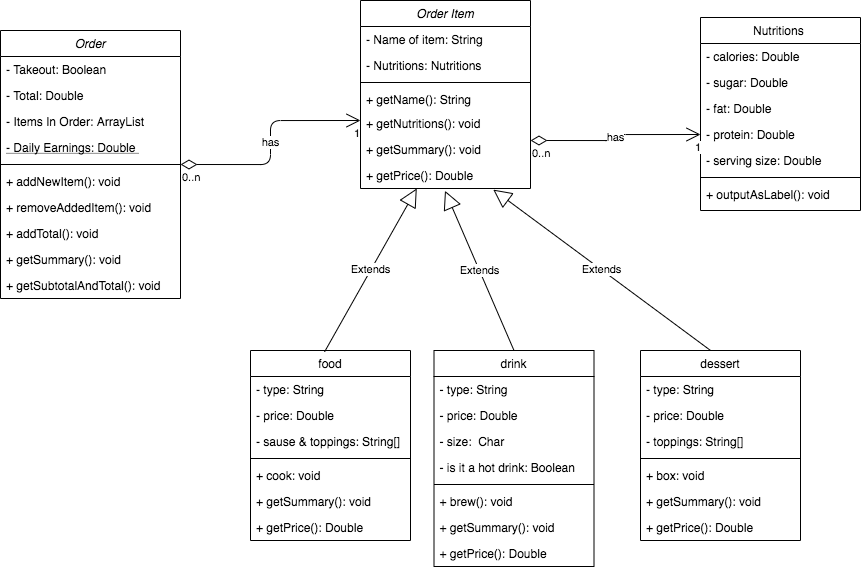

The diagram above was exported from draw.io. Its source (the exported page's mxGraphModel, read from the mxfile embedded in the PNG):
<mxGraphModel dx="2094" dy="605" grid="1" gridSize="10" guides="1" tooltips="1" connect="1" arrows="1" fold="1" page="1" pageScale="1" pageWidth="1169" pageHeight="827" math="0" shadow="0">
  <root>
    <mxCell id="WIyWlLk6GJQsqaUBKTNV-0" />
    <mxCell id="WIyWlLk6GJQsqaUBKTNV-1" parent="WIyWlLk6GJQsqaUBKTNV-0" />
    <mxCell id="zkfFHV4jXpPFQw0GAbJ--0" value="Order Item" style="swimlane;fontStyle=2;align=center;verticalAlign=top;childLayout=stackLayout;horizontal=1;startSize=26;horizontalStack=0;resizeParent=1;resizeLast=0;collapsible=1;marginBottom=0;rounded=0;shadow=0;strokeWidth=1;" parent="WIyWlLk6GJQsqaUBKTNV-1" vertex="1">
      <mxGeometry x="-690" y="120" width="170" height="188" as="geometry">
        <mxRectangle x="230" y="140" width="160" height="26" as="alternateBounds" />
      </mxGeometry>
    </mxCell>
    <mxCell id="zkfFHV4jXpPFQw0GAbJ--1" value="- Name of item: String" style="text;align=left;verticalAlign=top;spacingLeft=4;spacingRight=4;overflow=hidden;rotatable=0;points=[[0,0.5],[1,0.5]];portConstraint=eastwest;" parent="zkfFHV4jXpPFQw0GAbJ--0" vertex="1">
      <mxGeometry y="26" width="170" height="26" as="geometry" />
    </mxCell>
    <mxCell id="CCLo-Dy268hIqVAKGmUI-54" value="- Nutritions: Nutritions " style="text;align=left;verticalAlign=top;spacingLeft=4;spacingRight=4;overflow=hidden;rotatable=0;points=[[0,0.5],[1,0.5]];portConstraint=eastwest;rounded=0;shadow=0;html=0;" parent="zkfFHV4jXpPFQw0GAbJ--0" vertex="1">
      <mxGeometry y="52" width="170" height="26" as="geometry" />
    </mxCell>
    <mxCell id="zkfFHV4jXpPFQw0GAbJ--4" value="" style="line;html=1;strokeWidth=1;align=left;verticalAlign=middle;spacingTop=-1;spacingLeft=3;spacingRight=3;rotatable=0;labelPosition=right;points=[];portConstraint=eastwest;" parent="zkfFHV4jXpPFQw0GAbJ--0" vertex="1">
      <mxGeometry y="78" width="170" height="8" as="geometry" />
    </mxCell>
    <mxCell id="zkfFHV4jXpPFQw0GAbJ--5" value="+ getName(): String" style="text;align=left;verticalAlign=top;spacingLeft=4;spacingRight=4;overflow=hidden;rotatable=0;points=[[0,0.5],[1,0.5]];portConstraint=eastwest;" parent="zkfFHV4jXpPFQw0GAbJ--0" vertex="1">
      <mxGeometry y="86" width="170" height="24" as="geometry" />
    </mxCell>
    <mxCell id="CCLo-Dy268hIqVAKGmUI-48" value="+ getNutritions(): void" style="text;align=left;verticalAlign=top;spacingLeft=4;spacingRight=4;overflow=hidden;rotatable=0;points=[[0,0.5],[1,0.5]];portConstraint=eastwest;" parent="zkfFHV4jXpPFQw0GAbJ--0" vertex="1">
      <mxGeometry y="110" width="170" height="26" as="geometry" />
    </mxCell>
    <mxCell id="6WAtD5BlXr13DnaIOGIB-4" value="+ getSummary(): void" style="text;align=left;verticalAlign=top;spacingLeft=4;spacingRight=4;overflow=hidden;rotatable=0;points=[[0,0.5],[1,0.5]];portConstraint=eastwest;" parent="zkfFHV4jXpPFQw0GAbJ--0" vertex="1">
      <mxGeometry y="136" width="170" height="26" as="geometry" />
    </mxCell>
    <mxCell id="6WAtD5BlXr13DnaIOGIB-5" value="+ getPrice(): Double" style="text;align=left;verticalAlign=top;spacingLeft=4;spacingRight=4;overflow=hidden;rotatable=0;points=[[0,0.5],[1,0.5]];portConstraint=eastwest;" parent="zkfFHV4jXpPFQw0GAbJ--0" vertex="1">
      <mxGeometry y="162" width="170" height="26" as="geometry" />
    </mxCell>
    <mxCell id="zkfFHV4jXpPFQw0GAbJ--6" value="food" style="swimlane;fontStyle=0;align=center;verticalAlign=top;childLayout=stackLayout;horizontal=1;startSize=26;horizontalStack=0;resizeParent=1;resizeLast=0;collapsible=1;marginBottom=0;rounded=0;shadow=0;strokeWidth=1;" parent="WIyWlLk6GJQsqaUBKTNV-1" vertex="1">
      <mxGeometry x="-800" y="470" width="160" height="190" as="geometry">
        <mxRectangle x="130" y="380" width="160" height="26" as="alternateBounds" />
      </mxGeometry>
    </mxCell>
    <mxCell id="zkfFHV4jXpPFQw0GAbJ--8" value="- type: String" style="text;align=left;verticalAlign=top;spacingLeft=4;spacingRight=4;overflow=hidden;rotatable=0;points=[[0,0.5],[1,0.5]];portConstraint=eastwest;rounded=0;shadow=0;html=0;" parent="zkfFHV4jXpPFQw0GAbJ--6" vertex="1">
      <mxGeometry y="26" width="160" height="26" as="geometry" />
    </mxCell>
    <mxCell id="6WAtD5BlXr13DnaIOGIB-6" value="- price: Double" style="text;align=left;verticalAlign=top;spacingLeft=4;spacingRight=4;overflow=hidden;rotatable=0;points=[[0,0.5],[1,0.5]];portConstraint=eastwest;rounded=0;shadow=0;html=0;" parent="zkfFHV4jXpPFQw0GAbJ--6" vertex="1">
      <mxGeometry y="52" width="160" height="26" as="geometry" />
    </mxCell>
    <mxCell id="T3AfwSzMM1nCaorIBp0t-0" value="- sause &amp; toppings: String[]" style="text;align=left;verticalAlign=top;spacingLeft=4;spacingRight=4;overflow=hidden;rotatable=0;points=[[0,0.5],[1,0.5]];portConstraint=eastwest;rounded=0;shadow=0;html=0;" parent="zkfFHV4jXpPFQw0GAbJ--6" vertex="1">
      <mxGeometry y="78" width="160" height="26" as="geometry" />
    </mxCell>
    <mxCell id="zkfFHV4jXpPFQw0GAbJ--9" value="" style="line;html=1;strokeWidth=1;align=left;verticalAlign=middle;spacingTop=-1;spacingLeft=3;spacingRight=3;rotatable=0;labelPosition=right;points=[];portConstraint=eastwest;" parent="zkfFHV4jXpPFQw0GAbJ--6" vertex="1">
      <mxGeometry y="104" width="160" height="8" as="geometry" />
    </mxCell>
    <mxCell id="CCLo-Dy268hIqVAKGmUI-67" value="+ cook: void" style="text;align=left;verticalAlign=top;spacingLeft=4;spacingRight=4;overflow=hidden;rotatable=0;points=[[0,0.5],[1,0.5]];portConstraint=eastwest;" parent="zkfFHV4jXpPFQw0GAbJ--6" vertex="1">
      <mxGeometry y="112" width="160" height="26" as="geometry" />
    </mxCell>
    <mxCell id="zkfFHV4jXpPFQw0GAbJ--11" value="+ getSummary(): void" style="text;align=left;verticalAlign=top;spacingLeft=4;spacingRight=4;overflow=hidden;rotatable=0;points=[[0,0.5],[1,0.5]];portConstraint=eastwest;" parent="zkfFHV4jXpPFQw0GAbJ--6" vertex="1">
      <mxGeometry y="138" width="160" height="26" as="geometry" />
    </mxCell>
    <mxCell id="zkfFHV4jXpPFQw0GAbJ--10" value="+ getPrice(): Double" style="text;align=left;verticalAlign=top;spacingLeft=4;spacingRight=4;overflow=hidden;rotatable=0;points=[[0,0.5],[1,0.5]];portConstraint=eastwest;fontStyle=0" parent="zkfFHV4jXpPFQw0GAbJ--6" vertex="1">
      <mxGeometry y="164" width="160" height="26" as="geometry" />
    </mxCell>
    <mxCell id="zkfFHV4jXpPFQw0GAbJ--17" value="Nutritions " style="swimlane;fontStyle=0;align=center;verticalAlign=top;childLayout=stackLayout;horizontal=1;startSize=26;horizontalStack=0;resizeParent=1;resizeLast=0;collapsible=1;marginBottom=0;rounded=0;shadow=0;strokeWidth=1;" parent="WIyWlLk6GJQsqaUBKTNV-1" vertex="1">
      <mxGeometry x="-350" y="137" width="160" height="193" as="geometry">
        <mxRectangle x="550" y="140" width="160" height="26" as="alternateBounds" />
      </mxGeometry>
    </mxCell>
    <mxCell id="zkfFHV4jXpPFQw0GAbJ--18" value="- calories: Double" style="text;align=left;verticalAlign=top;spacingLeft=4;spacingRight=4;overflow=hidden;rotatable=0;points=[[0,0.5],[1,0.5]];portConstraint=eastwest;" parent="zkfFHV4jXpPFQw0GAbJ--17" vertex="1">
      <mxGeometry y="26" width="160" height="26" as="geometry" />
    </mxCell>
    <mxCell id="zkfFHV4jXpPFQw0GAbJ--19" value="- sugar: Double" style="text;align=left;verticalAlign=top;spacingLeft=4;spacingRight=4;overflow=hidden;rotatable=0;points=[[0,0.5],[1,0.5]];portConstraint=eastwest;rounded=0;shadow=0;html=0;" parent="zkfFHV4jXpPFQw0GAbJ--17" vertex="1">
      <mxGeometry y="52" width="160" height="26" as="geometry" />
    </mxCell>
    <mxCell id="zkfFHV4jXpPFQw0GAbJ--20" value="- fat: Double" style="text;align=left;verticalAlign=top;spacingLeft=4;spacingRight=4;overflow=hidden;rotatable=0;points=[[0,0.5],[1,0.5]];portConstraint=eastwest;rounded=0;shadow=0;html=0;" parent="zkfFHV4jXpPFQw0GAbJ--17" vertex="1">
      <mxGeometry y="78" width="160" height="26" as="geometry" />
    </mxCell>
    <mxCell id="zkfFHV4jXpPFQw0GAbJ--21" value="- protein: Double&#10; " style="text;align=left;verticalAlign=top;spacingLeft=4;spacingRight=4;overflow=hidden;rotatable=0;points=[[0,0.5],[1,0.5]];portConstraint=eastwest;rounded=0;shadow=0;html=0;" parent="zkfFHV4jXpPFQw0GAbJ--17" vertex="1">
      <mxGeometry y="104" width="160" height="26" as="geometry" />
    </mxCell>
    <mxCell id="zkfFHV4jXpPFQw0GAbJ--22" value="- serving size: Double" style="text;align=left;verticalAlign=top;spacingLeft=4;spacingRight=4;overflow=hidden;rotatable=0;points=[[0,0.5],[1,0.5]];portConstraint=eastwest;rounded=0;shadow=0;html=0;" parent="zkfFHV4jXpPFQw0GAbJ--17" vertex="1">
      <mxGeometry y="130" width="160" height="26" as="geometry" />
    </mxCell>
    <mxCell id="zkfFHV4jXpPFQw0GAbJ--23" value="" style="line;html=1;strokeWidth=1;align=left;verticalAlign=middle;spacingTop=-1;spacingLeft=3;spacingRight=3;rotatable=0;labelPosition=right;points=[];portConstraint=eastwest;" parent="zkfFHV4jXpPFQw0GAbJ--17" vertex="1">
      <mxGeometry y="156" width="160" height="8" as="geometry" />
    </mxCell>
    <mxCell id="zkfFHV4jXpPFQw0GAbJ--25" value="+ outputAsLabel(): void" style="text;align=left;verticalAlign=top;spacingLeft=4;spacingRight=4;overflow=hidden;rotatable=0;points=[[0,0.5],[1,0.5]];portConstraint=eastwest;" parent="zkfFHV4jXpPFQw0GAbJ--17" vertex="1">
      <mxGeometry y="164" width="160" height="26" as="geometry" />
    </mxCell>
    <mxCell id="CCLo-Dy268hIqVAKGmUI-2" value="drink" style="swimlane;fontStyle=0;align=center;verticalAlign=top;childLayout=stackLayout;horizontal=1;startSize=26;horizontalStack=0;resizeParent=1;resizeLast=0;collapsible=1;marginBottom=0;rounded=0;shadow=0;strokeWidth=1;" parent="WIyWlLk6GJQsqaUBKTNV-1" vertex="1">
      <mxGeometry x="-616.5" y="470" width="160" height="216" as="geometry">
        <mxRectangle x="130" y="380" width="160" height="26" as="alternateBounds" />
      </mxGeometry>
    </mxCell>
    <mxCell id="CCLo-Dy268hIqVAKGmUI-52" value="- type: String" style="text;align=left;verticalAlign=top;spacingLeft=4;spacingRight=4;overflow=hidden;rotatable=0;points=[[0,0.5],[1,0.5]];portConstraint=eastwest;rounded=0;shadow=0;html=0;" parent="CCLo-Dy268hIqVAKGmUI-2" vertex="1">
      <mxGeometry y="26" width="160" height="26" as="geometry" />
    </mxCell>
    <mxCell id="6WAtD5BlXr13DnaIOGIB-7" value="- price: Double" style="text;align=left;verticalAlign=top;spacingLeft=4;spacingRight=4;overflow=hidden;rotatable=0;points=[[0,0.5],[1,0.5]];portConstraint=eastwest;rounded=0;shadow=0;html=0;" parent="CCLo-Dy268hIqVAKGmUI-2" vertex="1">
      <mxGeometry y="52" width="160" height="26" as="geometry" />
    </mxCell>
    <mxCell id="ZeIDULfrWjlZ9z1SbZ-w-0" value="- size:  Char" style="text;align=left;verticalAlign=top;spacingLeft=4;spacingRight=4;overflow=hidden;rotatable=0;points=[[0,0.5],[1,0.5]];portConstraint=eastwest;rounded=0;shadow=0;html=0;" parent="CCLo-Dy268hIqVAKGmUI-2" vertex="1">
      <mxGeometry y="78" width="160" height="26" as="geometry" />
    </mxCell>
    <mxCell id="CCLo-Dy268hIqVAKGmUI-3" value="- is it a hot drink: Boolean" style="text;align=left;verticalAlign=top;spacingLeft=4;spacingRight=4;overflow=hidden;rotatable=0;points=[[0,0.5],[1,0.5]];portConstraint=eastwest;rounded=0;shadow=0;html=0;" parent="CCLo-Dy268hIqVAKGmUI-2" vertex="1">
      <mxGeometry y="104" width="160" height="26" as="geometry" />
    </mxCell>
    <mxCell id="CCLo-Dy268hIqVAKGmUI-4" value="" style="line;html=1;strokeWidth=1;align=left;verticalAlign=middle;spacingTop=-1;spacingLeft=3;spacingRight=3;rotatable=0;labelPosition=right;points=[];portConstraint=eastwest;" parent="CCLo-Dy268hIqVAKGmUI-2" vertex="1">
      <mxGeometry y="130" width="160" height="8" as="geometry" />
    </mxCell>
    <mxCell id="CCLo-Dy268hIqVAKGmUI-66" value="+ brew(): void" style="text;align=left;verticalAlign=top;spacingLeft=4;spacingRight=4;overflow=hidden;rotatable=0;points=[[0,0.5],[1,0.5]];portConstraint=eastwest;" parent="CCLo-Dy268hIqVAKGmUI-2" vertex="1">
      <mxGeometry y="138" width="160" height="26" as="geometry" />
    </mxCell>
    <mxCell id="CCLo-Dy268hIqVAKGmUI-50" value="+ getSummary(): void" style="text;align=left;verticalAlign=top;spacingLeft=4;spacingRight=4;overflow=hidden;rotatable=0;points=[[0,0.5],[1,0.5]];portConstraint=eastwest;" parent="CCLo-Dy268hIqVAKGmUI-2" vertex="1">
      <mxGeometry y="164" width="160" height="26" as="geometry" />
    </mxCell>
    <mxCell id="CCLo-Dy268hIqVAKGmUI-5" value="+ getPrice(): Double" style="text;align=left;verticalAlign=top;spacingLeft=4;spacingRight=4;overflow=hidden;rotatable=0;points=[[0,0.5],[1,0.5]];portConstraint=eastwest;fontStyle=0" parent="CCLo-Dy268hIqVAKGmUI-2" vertex="1">
      <mxGeometry y="190" width="160" height="26" as="geometry" />
    </mxCell>
    <mxCell id="CCLo-Dy268hIqVAKGmUI-7" value="dessert" style="swimlane;fontStyle=0;align=center;verticalAlign=top;childLayout=stackLayout;horizontal=1;startSize=26;horizontalStack=0;resizeParent=1;resizeLast=0;collapsible=1;marginBottom=0;rounded=0;shadow=0;strokeWidth=1;" parent="WIyWlLk6GJQsqaUBKTNV-1" vertex="1">
      <mxGeometry x="-410" y="470" width="160" height="190" as="geometry">
        <mxRectangle x="130" y="380" width="160" height="26" as="alternateBounds" />
      </mxGeometry>
    </mxCell>
    <mxCell id="CCLo-Dy268hIqVAKGmUI-53" value="- type: String" style="text;align=left;verticalAlign=top;spacingLeft=4;spacingRight=4;overflow=hidden;rotatable=0;points=[[0,0.5],[1,0.5]];portConstraint=eastwest;rounded=0;shadow=0;html=0;" parent="CCLo-Dy268hIqVAKGmUI-7" vertex="1">
      <mxGeometry y="26" width="160" height="26" as="geometry" />
    </mxCell>
    <mxCell id="6WAtD5BlXr13DnaIOGIB-2" value="- price: Double" style="text;align=left;verticalAlign=top;spacingLeft=4;spacingRight=4;overflow=hidden;rotatable=0;points=[[0,0.5],[1,0.5]];portConstraint=eastwest;rounded=0;shadow=0;html=0;" parent="CCLo-Dy268hIqVAKGmUI-7" vertex="1">
      <mxGeometry y="52" width="160" height="26" as="geometry" />
    </mxCell>
    <mxCell id="CCLo-Dy268hIqVAKGmUI-8" value="- toppings: String[]" style="text;align=left;verticalAlign=top;spacingLeft=4;spacingRight=4;overflow=hidden;rotatable=0;points=[[0,0.5],[1,0.5]];portConstraint=eastwest;rounded=0;shadow=0;html=0;" parent="CCLo-Dy268hIqVAKGmUI-7" vertex="1">
      <mxGeometry y="78" width="160" height="26" as="geometry" />
    </mxCell>
    <mxCell id="CCLo-Dy268hIqVAKGmUI-9" value="" style="line;html=1;strokeWidth=1;align=left;verticalAlign=middle;spacingTop=-1;spacingLeft=3;spacingRight=3;rotatable=0;labelPosition=right;points=[];portConstraint=eastwest;" parent="CCLo-Dy268hIqVAKGmUI-7" vertex="1">
      <mxGeometry y="104" width="160" height="8" as="geometry" />
    </mxCell>
    <mxCell id="CCLo-Dy268hIqVAKGmUI-68" value="+ box: void" style="text;align=left;verticalAlign=top;spacingLeft=4;spacingRight=4;overflow=hidden;rotatable=0;points=[[0,0.5],[1,0.5]];portConstraint=eastwest;" parent="CCLo-Dy268hIqVAKGmUI-7" vertex="1">
      <mxGeometry y="112" width="160" height="26" as="geometry" />
    </mxCell>
    <mxCell id="CCLo-Dy268hIqVAKGmUI-51" value="+ getSummary(): void" style="text;align=left;verticalAlign=top;spacingLeft=4;spacingRight=4;overflow=hidden;rotatable=0;points=[[0,0.5],[1,0.5]];portConstraint=eastwest;" parent="CCLo-Dy268hIqVAKGmUI-7" vertex="1">
      <mxGeometry y="138" width="160" height="26" as="geometry" />
    </mxCell>
    <mxCell id="CCLo-Dy268hIqVAKGmUI-10" value="+ getPrice(): Double" style="text;align=left;verticalAlign=top;spacingLeft=4;spacingRight=4;overflow=hidden;rotatable=0;points=[[0,0.5],[1,0.5]];portConstraint=eastwest;fontStyle=0" parent="CCLo-Dy268hIqVAKGmUI-7" vertex="1">
      <mxGeometry y="164" width="160" height="26" as="geometry" />
    </mxCell>
    <mxCell id="CCLo-Dy268hIqVAKGmUI-43" value="Extends" style="endArrow=block;endSize=16;endFill=0;html=1;exitX=0.463;exitY=0.007;exitDx=0;exitDy=0;exitPerimeter=0;entryX=0.331;entryY=0.998;entryDx=0;entryDy=0;entryPerimeter=0;" parent="WIyWlLk6GJQsqaUBKTNV-1" source="zkfFHV4jXpPFQw0GAbJ--6" target="6WAtD5BlXr13DnaIOGIB-5" edge="1">
      <mxGeometry width="160" relative="1" as="geometry">
        <mxPoint x="-790" y="450" as="sourcePoint" />
        <mxPoint x="-790" y="350" as="targetPoint" />
      </mxGeometry>
    </mxCell>
    <mxCell id="CCLo-Dy268hIqVAKGmUI-45" value="Extends" style="endArrow=block;endSize=16;endFill=0;html=1;exitX=0.5;exitY=0;exitDx=0;exitDy=0;entryX=0.497;entryY=1.088;entryDx=0;entryDy=0;entryPerimeter=0;" parent="WIyWlLk6GJQsqaUBKTNV-1" source="CCLo-Dy268hIqVAKGmUI-2" target="6WAtD5BlXr13DnaIOGIB-5" edge="1">
      <mxGeometry width="160" relative="1" as="geometry">
        <mxPoint x="-698.97" y="467.976" as="sourcePoint" />
        <mxPoint x="-590" y="310" as="targetPoint" />
      </mxGeometry>
    </mxCell>
    <mxCell id="CCLo-Dy268hIqVAKGmUI-46" value="Extends" style="endArrow=block;endSize=16;endFill=0;html=1;exitX=0.438;exitY=0;exitDx=0;exitDy=0;exitPerimeter=0;entryX=0.781;entryY=1.043;entryDx=0;entryDy=0;entryPerimeter=0;" parent="WIyWlLk6GJQsqaUBKTNV-1" source="CCLo-Dy268hIqVAKGmUI-7" target="6WAtD5BlXr13DnaIOGIB-5" edge="1">
      <mxGeometry width="160" relative="1" as="geometry">
        <mxPoint x="-466.5" y="470" as="sourcePoint" />
        <mxPoint x="-544" y="310" as="targetPoint" />
      </mxGeometry>
    </mxCell>
    <mxCell id="Fk0JxuYBCU2zn47fl1bq-0" value="Order" style="swimlane;fontStyle=2;align=center;verticalAlign=top;childLayout=stackLayout;horizontal=1;startSize=26;horizontalStack=0;resizeParent=1;resizeLast=0;collapsible=1;marginBottom=0;rounded=0;shadow=0;strokeWidth=1;" parent="WIyWlLk6GJQsqaUBKTNV-1" vertex="1">
      <mxGeometry x="-1050" y="150" width="180" height="268" as="geometry">
        <mxRectangle x="230" y="140" width="160" height="26" as="alternateBounds" />
      </mxGeometry>
    </mxCell>
    <mxCell id="Fk0JxuYBCU2zn47fl1bq-17" value="- Takeout: Boolean " style="text;align=left;verticalAlign=top;spacingLeft=4;spacingRight=4;overflow=hidden;rotatable=0;points=[[0,0.5],[1,0.5]];portConstraint=eastwest;" parent="Fk0JxuYBCU2zn47fl1bq-0" vertex="1">
      <mxGeometry y="26" width="180" height="26" as="geometry" />
    </mxCell>
    <mxCell id="7RuEw_5JZvKFUyooy-IP-0" value="- Total: Double " style="text;align=left;verticalAlign=top;spacingLeft=4;spacingRight=4;overflow=hidden;rotatable=0;points=[[0,0.5],[1,0.5]];portConstraint=eastwest;" parent="Fk0JxuYBCU2zn47fl1bq-0" vertex="1">
      <mxGeometry y="52" width="180" height="26" as="geometry" />
    </mxCell>
    <mxCell id="t_9bycVR0wFfUgKHAa_y-1" value="- Items In Order: ArrayList " style="text;align=left;verticalAlign=top;spacingLeft=4;spacingRight=4;overflow=hidden;rotatable=0;points=[[0,0.5],[1,0.5]];portConstraint=eastwest;" vertex="1" parent="Fk0JxuYBCU2zn47fl1bq-0">
      <mxGeometry y="78" width="180" height="26" as="geometry" />
    </mxCell>
    <mxCell id="Fk0JxuYBCU2zn47fl1bq-1" value="- Daily Earnings: Double " style="text;align=left;verticalAlign=top;spacingLeft=4;spacingRight=4;overflow=hidden;rotatable=0;points=[[0,0.5],[1,0.5]];portConstraint=eastwest;fontStyle=4" parent="Fk0JxuYBCU2zn47fl1bq-0" vertex="1">
      <mxGeometry y="104" width="180" height="26" as="geometry" />
    </mxCell>
    <mxCell id="Fk0JxuYBCU2zn47fl1bq-4" value="" style="line;html=1;strokeWidth=1;align=left;verticalAlign=middle;spacingTop=-1;spacingLeft=3;spacingRight=3;rotatable=0;labelPosition=right;points=[];portConstraint=eastwest;" parent="Fk0JxuYBCU2zn47fl1bq-0" vertex="1">
      <mxGeometry y="130" width="180" height="8" as="geometry" />
    </mxCell>
    <mxCell id="Fk0JxuYBCU2zn47fl1bq-15" value="+ addNewItem(): void " style="text;align=left;verticalAlign=top;spacingLeft=4;spacingRight=4;overflow=hidden;rotatable=0;points=[[0,0.5],[1,0.5]];portConstraint=eastwest;" parent="Fk0JxuYBCU2zn47fl1bq-0" vertex="1">
      <mxGeometry y="138" width="180" height="26" as="geometry" />
    </mxCell>
    <mxCell id="7RuEw_5JZvKFUyooy-IP-1" value="+ removeAddedItem(): void " style="text;align=left;verticalAlign=top;spacingLeft=4;spacingRight=4;overflow=hidden;rotatable=0;points=[[0,0.5],[1,0.5]];portConstraint=eastwest;" parent="Fk0JxuYBCU2zn47fl1bq-0" vertex="1">
      <mxGeometry y="164" width="180" height="26" as="geometry" />
    </mxCell>
    <mxCell id="Fk0JxuYBCU2zn47fl1bq-7" value="+ addTotal(): void" style="text;align=left;verticalAlign=top;spacingLeft=4;spacingRight=4;overflow=hidden;rotatable=0;points=[[0,0.5],[1,0.5]];portConstraint=eastwest;" parent="Fk0JxuYBCU2zn47fl1bq-0" vertex="1">
      <mxGeometry y="190" width="180" height="26" as="geometry" />
    </mxCell>
    <mxCell id="6WAtD5BlXr13DnaIOGIB-0" value="+ getSummary(): void " style="text;align=left;verticalAlign=top;spacingLeft=4;spacingRight=4;overflow=hidden;rotatable=0;points=[[0,0.5],[1,0.5]];portConstraint=eastwest;" parent="Fk0JxuYBCU2zn47fl1bq-0" vertex="1">
      <mxGeometry y="216" width="180" height="26" as="geometry" />
    </mxCell>
    <mxCell id="6WAtD5BlXr13DnaIOGIB-1" value="+ getSubtotalAndTotal(): void " style="text;align=left;verticalAlign=top;spacingLeft=4;spacingRight=4;overflow=hidden;rotatable=0;points=[[0,0.5],[1,0.5]];portConstraint=eastwest;" parent="Fk0JxuYBCU2zn47fl1bq-0" vertex="1">
      <mxGeometry y="242" width="180" height="26" as="geometry" />
    </mxCell>
    <mxCell id="Fk0JxuYBCU2zn47fl1bq-8" value="has" style="endArrow=open;html=1;endSize=12;startArrow=diamondThin;startSize=14;startFill=0;edgeStyle=orthogonalEdgeStyle;entryX=0;entryY=0.5;entryDx=0;entryDy=0;" parent="WIyWlLk6GJQsqaUBKTNV-1" target="zkfFHV4jXpPFQw0GAbJ--21" edge="1">
      <mxGeometry relative="1" as="geometry">
        <mxPoint x="-520" y="260" as="sourcePoint" />
        <mxPoint x="-356" y="260" as="targetPoint" />
      </mxGeometry>
    </mxCell>
    <mxCell id="Fk0JxuYBCU2zn47fl1bq-9" value="0..n" style="edgeLabel;resizable=0;html=1;align=left;verticalAlign=top;" parent="Fk0JxuYBCU2zn47fl1bq-8" connectable="0" vertex="1">
      <mxGeometry x="-1" relative="1" as="geometry" />
    </mxCell>
    <mxCell id="Fk0JxuYBCU2zn47fl1bq-10" value="1" style="edgeLabel;resizable=0;html=1;align=right;verticalAlign=top;" parent="Fk0JxuYBCU2zn47fl1bq-8" connectable="0" vertex="1">
      <mxGeometry x="1" relative="1" as="geometry" />
    </mxCell>
    <mxCell id="Fk0JxuYBCU2zn47fl1bq-12" value="has" style="endArrow=open;html=1;endSize=12;startArrow=diamondThin;startSize=14;startFill=0;edgeStyle=orthogonalEdgeStyle;exitX=1;exitY=0.5;exitDx=0;exitDy=0;" parent="WIyWlLk6GJQsqaUBKTNV-1" source="Fk0JxuYBCU2zn47fl1bq-0" edge="1">
      <mxGeometry relative="1" as="geometry">
        <mxPoint x="-860" y="245.97000000000003" as="sourcePoint" />
        <mxPoint x="-690" y="240" as="targetPoint" />
      </mxGeometry>
    </mxCell>
    <mxCell id="Fk0JxuYBCU2zn47fl1bq-13" value="0..n" style="edgeLabel;resizable=0;html=1;align=left;verticalAlign=top;" parent="Fk0JxuYBCU2zn47fl1bq-12" connectable="0" vertex="1">
      <mxGeometry x="-1" relative="1" as="geometry" />
    </mxCell>
    <mxCell id="Fk0JxuYBCU2zn47fl1bq-14" value="1" style="edgeLabel;resizable=0;html=1;align=right;verticalAlign=top;" parent="Fk0JxuYBCU2zn47fl1bq-12" connectable="0" vertex="1">
      <mxGeometry x="1" relative="1" as="geometry" />
    </mxCell>
  </root>
</mxGraphModel>